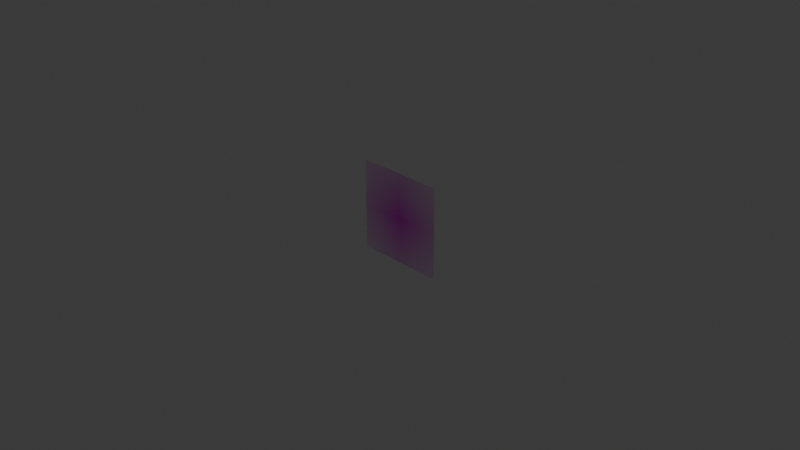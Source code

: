 # Source: conrad.blend  (saved by Blender 4.3.34; exported with 4.5.12 LTS)
import bpy
from mathutils import Matrix  # noqa: F401  (used for matrix-valued properties, if any)

bpy.ops.wm.read_factory_settings(use_empty=True)
scene = bpy.context.scene
scene.name = 'Scene'

# ---- collections
col_collection = bpy.data.collections.new('Collection'); scene.collection.children.link(col_collection)

# ---- images (referenced by path relative to the original .blend; pixels are not part of the script)
import os
ASSET_DIR = os.environ.get("B2B_ASSET_DIR", "")  # directory of the original .blend (textures are referenced by path, not embedded)
HERE = os.path.dirname(os.path.abspath(__file__))  # packed textures are extracted next to this script under _unpacked/

def load_image(name, relpath, width, height, colorspace="sRGB"):
    """Load a texture the original file referenced (path relative to the .blend, or extracted next to this script)."""
    p = next((c for c in (os.path.join(HERE, relpath), os.path.join(ASSET_DIR, relpath)) if relpath and os.path.exists(c)), "")
    if p:
        img = bpy.data.images.load(p, check_existing=True)
        img.name = name
    else:  # same state as the original file: an image datablock whose file is absent (Cycles renders it pink)
        img = bpy.data.images.new(name, width, height)
        img.source = "FILE"
        img.filepath = "//" + (relpath or name)
    img.colorspace_settings.name = colorspace
    return img
img_conrad_png = load_image('conrad.png', 'conrad.png', 1024, 1024, 'sRGB')

# ---- materials (node trees are filled in below, after node groups)
mat_conrad = bpy.data.materials.new('conrad')

# ---- material node trees
mat_conrad.use_nodes = True; mat_conrad.node_tree.nodes.clear()
_N = mat_conrad.node_tree.nodes; _L = mat_conrad.node_tree.links
n0 = _N.new('ShaderNodeOutputMaterial'); n0.name = 'Material Output'; n0.location = (300, 300)
n1 = _N.new('ShaderNodeTexImage'); n1.name = 'Image Texture'; n1.location = (-200, 300)
n1.image = img_conrad_png
n1.extension = 'CLIP'
n2 = _N.new('ShaderNodeBsdfPrincipled'); n2.name = 'Principled BSDF'; n2.location = (0, 300)
_L.new(n1.outputs[0], n2.inputs[0])
_L.new(n1.outputs[1], n2.inputs[4])
_L.new(n2.outputs[0], n0.inputs[0])
n0.is_active_output = True

# ---- world
world_world = bpy.data.worlds.new('World'); scene.world = world_world
world_world.use_nodes = True; world_world.node_tree.nodes.clear()
_N = world_world.node_tree.nodes; _L = world_world.node_tree.links
n0 = _N.new('ShaderNodeOutputWorld'); n0.name = 'World Output'; n0.location = (300, 300)
n1 = _N.new('ShaderNodeBackground'); n1.name = 'Background'; n1.location = (10, 300)
n1.inputs[0].default_value = (0.05088, 0.05088, 0.05088, 1.0)
_L.new(n1.outputs[0], n0.inputs[0])
n0.is_active_output = True
world_world.color = (0.05088, 0.05088, 0.05088)
world_world.sun_shadow_jitter_overblur = 0.0

# ---- cameras
cam_camera = bpy.data.cameras.new('Camera')
cam_camera.clip_end = 100.0
cam_camera.ortho_scale = 7.314

# ---- lights
light_light = bpy.data.lights.new('Light', 'POINT')
light_light.energy = 1000.0
light_light.shadow_soft_size = 0.1

# ---- meshes
me_conrad = bpy.data.meshes.new('conrad')
me_conrad.from_pydata([(-1.589e-08, -0.5, 0.5), (-4.371e-08, -0.5, -0.5), (4.371e-08, 0.5, 0.5), (1.589e-08, 0.5, -0.5)], [], [(0, 1, 3, 2)])
_uv = me_conrad.uv_layers.new(name='UVMap')
_uv.uv.foreach_set('vector', [0.0, 0.0, 1.0, 0.0, 1.0, 1.0, 0.0, 1.0])
me_conrad.materials.append(mat_conrad)
me_conrad.update()

# ---- objects
ob_light = bpy.data.objects.new('Light', light_light)
ob_camera = bpy.data.objects.new('Camera', cam_camera)
ob_conrad = bpy.data.objects.new('conrad', me_conrad)

# ---- transforms, parenting, visibility, modifiers, constraints
ob_light.location = (4.076, 1.005, 5.904)
ob_light.rotation_euler = (0.6503, 0.05522, 1.866)
ob_light.lock_rotations_4d = False
ob_light.empty_display_type = 'ARROWS'
ob_light.color = (0.0, 0.0, 0.0, 0.0)
ob_light.lineart.crease_threshold = 0.0
ob_camera.location = (7.359, -6.926, 4.958)
ob_camera.rotation_euler = (1.109, 0.0, 0.8149)
ob_camera.lock_rotations_4d = False
ob_camera.empty_display_type = 'ARROWS'
ob_camera.color = (0.0, 0.0, 0.0, 0.0)
ob_camera.display_type = 'WIRE'
ob_camera.lineart.crease_threshold = 0.0
ob_conrad.location = (0.0, 0.0, 0.0)
ob_conrad.rotation_euler = (1.571, 0.0, 1.571)

# ---- collection membership
col_collection.objects.link(ob_light)
col_collection.objects.link(ob_camera)
col_collection.objects.link(ob_conrad)

# ---- scene / render settings (as saved in the file)
scene.camera = ob_camera
scene.frame_start = 1; scene.frame_end = 250; scene.frame_set(1)
scene.render.engine = 'BLENDER_EEVEE_NEXT'
bpy.context.view_layer.update()

